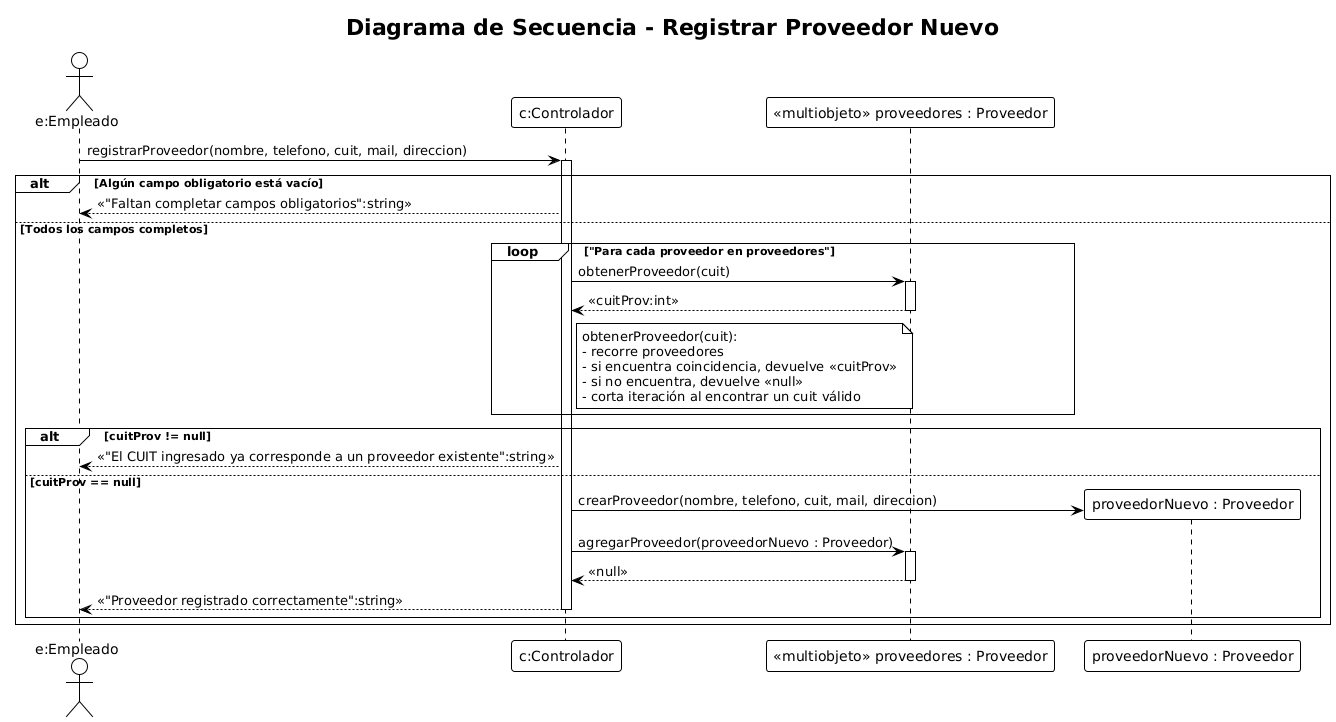

The diagram above was rendered by PlantUML. Its source (embedded in the PNG):
@startuml
!theme plain
title Diagrama de Secuencia - Registrar Proveedor Nuevo

actor "e:Empleado" as Empleado
participant "c:Controlador" as Controlador
participant "<<multiobjeto>> proveedores : Proveedor" as proveedores

'===========================================================
' USUARIO COMPLETA FORMULARIO Y PRESIONA GUARDAR
'===========================================================
Empleado -> Controlador : registrarProveedor(nombre, telefono, cuit, mail, direccion)
activate Controlador

'===========================================================
' VALIDACIÓN DE CAMPOS VACÍOS
'===========================================================
alt Algún campo obligatorio está vacío
  Controlador --> Empleado : <<"Faltan completar campos obligatorios":string>>
else Todos los campos completos

  '===========================================================
  ' VALIDACIÓN DE CUIT (BUSCAR EN MULTIOBJETO PROVEEDORES)
  '===========================================================
  loop "Para cada proveedor en proveedores"
    Controlador -> proveedores : obtenerProveedor(cuit)
    activate proveedores
    proveedores --> Controlador : <<cuitProv:int>>
    deactivate proveedores
    note right of Controlador
      obtenerProveedor(cuit):
      - recorre proveedores
      - si encuentra coincidencia, devuelve <<cuitProv>>
      - si no encuentra, devuelve <<null>>
      - corta iteración al encontrar un cuit válido
    end note
  end

  alt cuitProv != null
    Controlador --> Empleado : <<"El CUIT ingresado ya corresponde a un proveedor existente":string>>
  else cuitProv == null

    '===================================================
    ' CREACIÓN DEL NUEVO PROVEEDOR (NUEVA ENTIDAD)
    '===================================================
    create "proveedorNuevo : Proveedor" as proveedorNuevo
    Controlador -> proveedorNuevo : crearProveedor(nombre, telefono, cuit, mail, direccion)

    '===================================================
    ' AGREGAR A LA COLECCIÓN DE PROVEEDORES
    '===================================================
    Controlador -> proveedores : agregarProveedor(proveedorNuevo : Proveedor)
    activate proveedores
    proveedores --> Controlador : <<null>>
    deactivate proveedores

    '===================================================
    ' CONFIRMACIÓN DE REGISTRO
    '===================================================
    Controlador --> Empleado : <<"Proveedor registrado correctamente":string>>
    deactivate Controlador
  end
end
@enduml